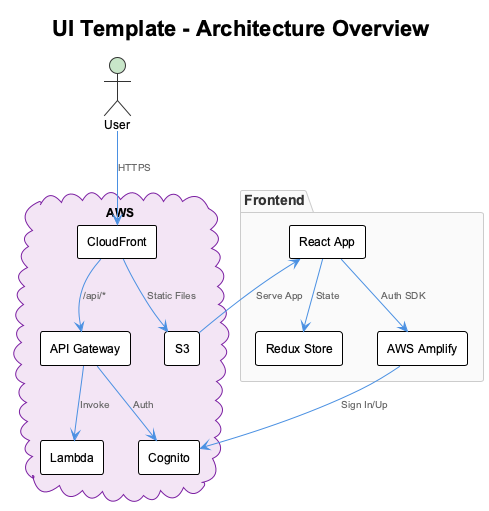

The diagram above was rendered by PlantUML. Its source (embedded in the PNG):
@startuml architecture-overview
!include _standard-style.puml

title UI Template - Architecture Overview

skinparam componentStyle rectangle

' External
actor "User" as user

' Frontend
package "Frontend" {
    component "React App" as react
    component "Redux Store" as redux
    component "AWS Amplify" as amplify
}

' AWS Services
cloud "AWS" {
    component "CloudFront" as cloudfront
    component "S3" as s3
    component "API Gateway" as apigw
    component "Lambda" as lambda
    component "Cognito" as cognito
}

' Connections
user --> cloudfront : HTTPS

cloudfront --> s3 : Static Files
cloudfront --> apigw : /api/*

apigw --> lambda : Invoke
apigw --> cognito : Auth

react --> redux : State
react --> amplify : Auth SDK
amplify --> cognito : Sign In/Up

s3 --> react : Serve App

@enduml